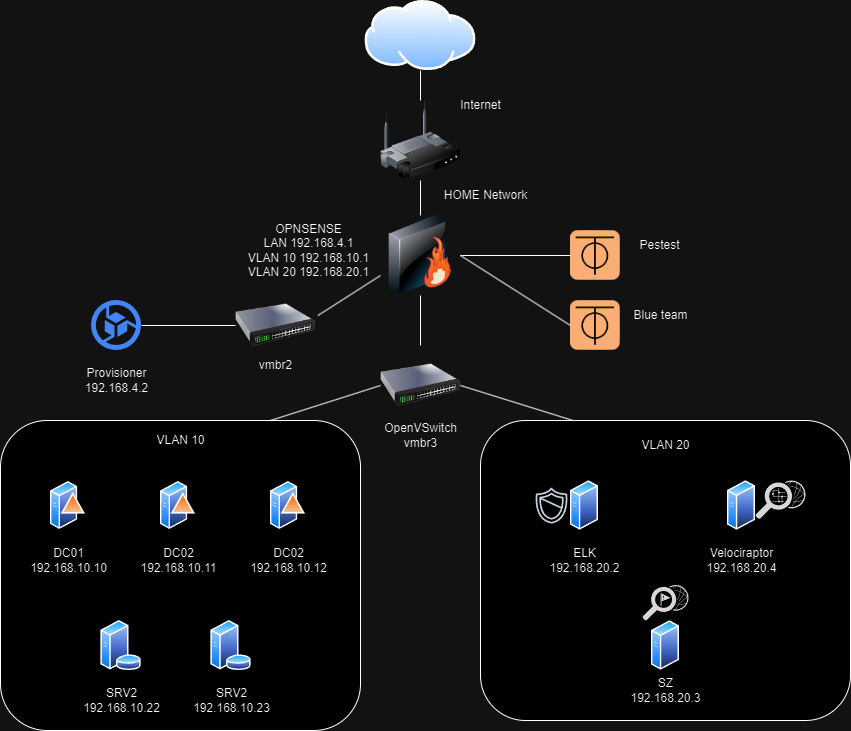

The diagram above was exported from draw.io. Its source (the exported page's mxGraphModel, read from the mxfile embedded in the PNG):
<mxGraphModel dx="794" dy="1851" grid="1" gridSize="10" guides="1" tooltips="1" connect="1" arrows="1" fold="1" page="1" pageScale="1" pageWidth="827" pageHeight="1169" math="0" shadow="0">
  <root>
    <mxCell id="0" />
    <mxCell id="1" parent="0" />
    <mxCell id="yJ0PEVmQbgdGsF2qccwm-16" value="" style="rounded=1;whiteSpace=wrap;html=1;" parent="1" vertex="1">
      <mxGeometry x="580" y="230" width="370" height="300" as="geometry" />
    </mxCell>
    <mxCell id="yJ0PEVmQbgdGsF2qccwm-15" value="" style="rounded=1;whiteSpace=wrap;html=1;" parent="1" vertex="1">
      <mxGeometry x="100" y="230" width="360" height="310" as="geometry" />
    </mxCell>
    <mxCell id="yJ0PEVmQbgdGsF2qccwm-9" value="" style="image;aspect=fixed;perimeter=ellipsePerimeter;html=1;align=center;shadow=0;dashed=0;spacingTop=3;image=img/lib/active_directory/generic_server.svg;" parent="1" vertex="1">
      <mxGeometry x="827" y="290" width="28.000000000000004" height="50" as="geometry" />
    </mxCell>
    <mxCell id="yJ0PEVmQbgdGsF2qccwm-1" value="" style="image;aspect=fixed;perimeter=ellipsePerimeter;html=1;align=center;shadow=0;dashed=0;spacingTop=3;image=img/lib/active_directory/domain_controller.svg;" parent="1" vertex="1">
      <mxGeometry x="150" y="290" width="35" height="50" as="geometry" />
    </mxCell>
    <mxCell id="yJ0PEVmQbgdGsF2qccwm-2" value="" style="image;aspect=fixed;perimeter=ellipsePerimeter;html=1;align=center;shadow=0;dashed=0;spacingTop=3;image=img/lib/active_directory/domain_controller.svg;" parent="1" vertex="1">
      <mxGeometry x="260" y="290" width="35" height="50" as="geometry" />
    </mxCell>
    <mxCell id="yJ0PEVmQbgdGsF2qccwm-3" value="" style="image;aspect=fixed;perimeter=ellipsePerimeter;html=1;align=center;shadow=0;dashed=0;spacingTop=3;image=img/lib/active_directory/domain_controller.svg;" parent="1" vertex="1">
      <mxGeometry x="370" y="290" width="35" height="50" as="geometry" />
    </mxCell>
    <mxCell id="yJ0PEVmQbgdGsF2qccwm-5" value="" style="image;aspect=fixed;perimeter=ellipsePerimeter;html=1;align=center;shadow=0;dashed=0;spacingTop=3;image=img/lib/active_directory/database_server.svg;" parent="1" vertex="1">
      <mxGeometry x="200" y="430" width="41" height="50" as="geometry" />
    </mxCell>
    <mxCell id="yJ0PEVmQbgdGsF2qccwm-6" value="" style="image;aspect=fixed;perimeter=ellipsePerimeter;html=1;align=center;shadow=0;dashed=0;spacingTop=3;image=img/lib/active_directory/database_server.svg;" parent="1" vertex="1">
      <mxGeometry x="310" y="430" width="41" height="50" as="geometry" />
    </mxCell>
    <mxCell id="yJ0PEVmQbgdGsF2qccwm-7" value="" style="image;aspect=fixed;perimeter=ellipsePerimeter;html=1;align=center;shadow=0;dashed=0;spacingTop=3;image=img/lib/active_directory/generic_server.svg;" parent="1" vertex="1">
      <mxGeometry x="670" y="290" width="28.000000000000004" height="50" as="geometry" />
    </mxCell>
    <mxCell id="yJ0PEVmQbgdGsF2qccwm-8" value="" style="verticalLabelPosition=bottom;sketch=0;html=1;fillColor=#282828;strokeColor=none;verticalAlign=top;pointerEvents=1;align=center;shape=mxgraph.cisco_safe.security_icons.ids;" parent="1" vertex="1">
      <mxGeometry x="742" y="394.5" width="46" height="35.5" as="geometry" />
    </mxCell>
    <mxCell id="yJ0PEVmQbgdGsF2qccwm-12" value="" style="image;html=1;image=img/lib/clip_art/networking/Firewall-page1_128x128.png" parent="1" vertex="1">
      <mxGeometry x="480" y="25" width="80" height="80" as="geometry" />
    </mxCell>
    <mxCell id="yJ0PEVmQbgdGsF2qccwm-13" value="" style="image;html=1;image=img/lib/clip_art/networking/Switch_128x128.png" parent="1" vertex="1">
      <mxGeometry x="480" y="155" width="80" height="80" as="geometry" />
    </mxCell>
    <mxCell id="yJ0PEVmQbgdGsF2qccwm-14" value="OPNSENSE&lt;div&gt;LAN 192.168.4.1&lt;/div&gt;&lt;div&gt;VLAN 10 192.168.10.1&lt;br&gt;VLAN 20 192.168.20.1&lt;/div&gt;" style="text;html=1;align=center;verticalAlign=middle;resizable=0;points=[];autosize=1;strokeColor=none;fillColor=none;" parent="1" vertex="1">
      <mxGeometry x="337.5" y="25" width="140" height="70" as="geometry" />
    </mxCell>
    <mxCell id="yJ0PEVmQbgdGsF2qccwm-17" value="OpenVSwitch&lt;br&gt;vmbr3" style="text;html=1;align=center;verticalAlign=middle;resizable=0;points=[];autosize=1;strokeColor=none;fillColor=none;" parent="1" vertex="1">
      <mxGeometry x="470" y="225" width="100" height="40" as="geometry" />
    </mxCell>
    <mxCell id="yJ0PEVmQbgdGsF2qccwm-18" value="DC01&lt;div&gt;192.168.10.10&lt;/div&gt;" style="text;html=1;align=center;verticalAlign=middle;resizable=0;points=[];autosize=1;strokeColor=none;fillColor=none;" parent="1" vertex="1">
      <mxGeometry x="117.5" y="350" width="100" height="40" as="geometry" />
    </mxCell>
    <mxCell id="yJ0PEVmQbgdGsF2qccwm-19" value="DC02&lt;div&gt;192.168.10.11&lt;/div&gt;" style="text;html=1;align=center;verticalAlign=middle;resizable=0;points=[];autosize=1;strokeColor=none;fillColor=none;" parent="1" vertex="1">
      <mxGeometry x="227.5" y="350" width="100" height="40" as="geometry" />
    </mxCell>
    <mxCell id="yJ0PEVmQbgdGsF2qccwm-20" value="DC02&lt;div&gt;192.168.10.12&lt;/div&gt;" style="text;html=1;align=center;verticalAlign=middle;resizable=0;points=[];autosize=1;strokeColor=none;fillColor=none;" parent="1" vertex="1">
      <mxGeometry x="337.5" y="350" width="100" height="40" as="geometry" />
    </mxCell>
    <mxCell id="yJ0PEVmQbgdGsF2qccwm-21" value="SRV2&lt;div&gt;192.168.10.22&lt;/div&gt;" style="text;html=1;align=center;verticalAlign=middle;resizable=0;points=[];autosize=1;strokeColor=none;fillColor=none;" parent="1" vertex="1">
      <mxGeometry x="170.5" y="490" width="100" height="40" as="geometry" />
    </mxCell>
    <mxCell id="yJ0PEVmQbgdGsF2qccwm-22" value="SRV2&lt;div&gt;192.168.10.23&lt;/div&gt;" style="text;html=1;align=center;verticalAlign=middle;resizable=0;points=[];autosize=1;strokeColor=none;fillColor=none;" parent="1" vertex="1">
      <mxGeometry x="280.5" y="490" width="100" height="40" as="geometry" />
    </mxCell>
    <mxCell id="yJ0PEVmQbgdGsF2qccwm-23" value="VLAN 10" style="text;html=1;align=center;verticalAlign=middle;resizable=0;points=[];autosize=1;strokeColor=none;fillColor=none;" parent="1" vertex="1">
      <mxGeometry x="245" y="235" width="70" height="30" as="geometry" />
    </mxCell>
    <mxCell id="yJ0PEVmQbgdGsF2qccwm-24" value="VLAN 20" style="text;html=1;align=center;verticalAlign=middle;resizable=0;points=[];autosize=1;strokeColor=none;fillColor=none;" parent="1" vertex="1">
      <mxGeometry x="730" y="240" width="70" height="30" as="geometry" />
    </mxCell>
    <mxCell id="yJ0PEVmQbgdGsF2qccwm-25" value="" style="image;aspect=fixed;perimeter=ellipsePerimeter;html=1;align=center;shadow=0;dashed=0;spacingTop=3;image=img/lib/active_directory/generic_server.svg;" parent="1" vertex="1">
      <mxGeometry x="751" y="430" width="28.000000000000004" height="50" as="geometry" />
    </mxCell>
    <mxCell id="yJ0PEVmQbgdGsF2qccwm-26" value="" style="sketch=0;outlineConnect=0;fontColor=#232F3E;gradientColor=none;fillColor=#232F3D;strokeColor=none;dashed=0;verticalLabelPosition=bottom;verticalAlign=top;align=center;html=1;fontSize=12;fontStyle=0;aspect=fixed;pointerEvents=1;shape=mxgraph.aws4.shield2;" parent="1" vertex="1">
      <mxGeometry x="632" y="296" width="38" height="38" as="geometry" />
    </mxCell>
    <mxCell id="yJ0PEVmQbgdGsF2qccwm-27" value="" style="verticalLabelPosition=bottom;sketch=0;html=1;fillColor=#282828;strokeColor=none;verticalAlign=top;pointerEvents=1;align=center;shape=mxgraph.cisco_safe.security_icons.inspection_forensics;" parent="1" vertex="1">
      <mxGeometry x="855" y="290" width="50" height="38.5" as="geometry" />
    </mxCell>
    <mxCell id="yJ0PEVmQbgdGsF2qccwm-28" value="&lt;div&gt;ELK&lt;/div&gt;&lt;div&gt;192.168.20.2&lt;/div&gt;" style="text;html=1;align=center;verticalAlign=middle;resizable=0;points=[];autosize=1;strokeColor=none;fillColor=none;" parent="1" vertex="1">
      <mxGeometry x="639" y="350" width="90" height="40" as="geometry" />
    </mxCell>
    <mxCell id="yJ0PEVmQbgdGsF2qccwm-29" value="&lt;div&gt;SZ&lt;/div&gt;&lt;div&gt;192.168.20.3&lt;/div&gt;" style="text;html=1;align=center;verticalAlign=middle;resizable=0;points=[];autosize=1;strokeColor=none;fillColor=none;" parent="1" vertex="1">
      <mxGeometry x="720" y="480" width="90" height="40" as="geometry" />
    </mxCell>
    <mxCell id="yJ0PEVmQbgdGsF2qccwm-30" value="&lt;div&gt;Velociraptor&lt;/div&gt;&lt;div&gt;192.168.20.4&lt;/div&gt;" style="text;html=1;align=center;verticalAlign=middle;resizable=0;points=[];autosize=1;strokeColor=none;fillColor=none;" parent="1" vertex="1">
      <mxGeometry x="796" y="350" width="90" height="40" as="geometry" />
    </mxCell>
    <mxCell id="yJ0PEVmQbgdGsF2qccwm-31" value="" style="endArrow=none;html=1;rounded=0;" parent="1" source="yJ0PEVmQbgdGsF2qccwm-13" target="yJ0PEVmQbgdGsF2qccwm-12" edge="1">
      <mxGeometry width="50" height="50" relative="1" as="geometry">
        <mxPoint x="520" y="220" as="sourcePoint" />
        <mxPoint x="570" y="170" as="targetPoint" />
      </mxGeometry>
    </mxCell>
    <mxCell id="yJ0PEVmQbgdGsF2qccwm-33" value="" style="endArrow=none;html=1;rounded=0;exitX=0.75;exitY=0;exitDx=0;exitDy=0;entryX=0;entryY=0.5;entryDx=0;entryDy=0;" parent="1" source="yJ0PEVmQbgdGsF2qccwm-15" target="yJ0PEVmQbgdGsF2qccwm-13" edge="1">
      <mxGeometry width="50" height="50" relative="1" as="geometry">
        <mxPoint x="405" y="230" as="sourcePoint" />
        <mxPoint x="401" y="180" as="targetPoint" />
      </mxGeometry>
    </mxCell>
    <mxCell id="yJ0PEVmQbgdGsF2qccwm-34" value="" style="endArrow=none;html=1;rounded=0;exitX=1;exitY=0.5;exitDx=0;exitDy=0;entryX=0.25;entryY=0;entryDx=0;entryDy=0;" parent="1" source="yJ0PEVmQbgdGsF2qccwm-13" target="yJ0PEVmQbgdGsF2qccwm-16" edge="1">
      <mxGeometry width="50" height="50" relative="1" as="geometry">
        <mxPoint x="620" y="215" as="sourcePoint" />
        <mxPoint x="720" y="185" as="targetPoint" />
      </mxGeometry>
    </mxCell>
    <mxCell id="yJ0PEVmQbgdGsF2qccwm-35" value="" style="image;html=1;image=img/lib/clip_art/networking/Switch_128x128.png" parent="1" vertex="1">
      <mxGeometry x="335" y="95" width="80" height="80" as="geometry" />
    </mxCell>
    <mxCell id="yJ0PEVmQbgdGsF2qccwm-36" value="" style="endArrow=none;html=1;rounded=0;entryX=0;entryY=0.75;entryDx=0;entryDy=0;exitX=1.031;exitY=0.375;exitDx=0;exitDy=0;exitPerimeter=0;" parent="1" source="yJ0PEVmQbgdGsF2qccwm-35" target="yJ0PEVmQbgdGsF2qccwm-12" edge="1">
      <mxGeometry width="50" height="50" relative="1" as="geometry">
        <mxPoint x="460" y="165" as="sourcePoint" />
        <mxPoint x="460" y="115" as="targetPoint" />
      </mxGeometry>
    </mxCell>
    <mxCell id="yJ0PEVmQbgdGsF2qccwm-37" value="vmbr2" style="text;html=1;align=center;verticalAlign=middle;resizable=0;points=[];autosize=1;strokeColor=none;fillColor=none;" parent="1" vertex="1">
      <mxGeometry x="345" y="160" width="60" height="30" as="geometry" />
    </mxCell>
    <mxCell id="yJ0PEVmQbgdGsF2qccwm-38" value="" style="editableCssRules=.*;html=1;shape=image;verticalLabelPosition=bottom;labelBackgroundColor=#ffffff;verticalAlign=top;aspect=fixed;imageAspect=0;image=data:image/svg+xml,(base64 omitted: 676 chars);" parent="1" vertex="1">
      <mxGeometry x="191" y="110" width="50" height="50" as="geometry" />
    </mxCell>
    <mxCell id="yJ0PEVmQbgdGsF2qccwm-39" value="Provisioner&lt;div&gt;192.168.4.2&lt;/div&gt;" style="text;html=1;align=center;verticalAlign=middle;resizable=0;points=[];autosize=1;strokeColor=none;fillColor=none;" parent="1" vertex="1">
      <mxGeometry x="171" y="170" width="90" height="40" as="geometry" />
    </mxCell>
    <mxCell id="yJ0PEVmQbgdGsF2qccwm-40" value="" style="endArrow=none;html=1;rounded=0;entryX=0;entryY=0.5;entryDx=0;entryDy=0;exitX=1;exitY=0.5;exitDx=0;exitDy=0;" parent="1" source="yJ0PEVmQbgdGsF2qccwm-38" target="yJ0PEVmQbgdGsF2qccwm-35" edge="1">
      <mxGeometry width="50" height="50" relative="1" as="geometry">
        <mxPoint x="261" y="155" as="sourcePoint" />
        <mxPoint x="311" y="120" as="targetPoint" />
      </mxGeometry>
    </mxCell>
    <mxCell id="seiglUkw76Ed7d1sLVAk-1" value="" style="shape=image;verticalLabelPosition=bottom;labelBackgroundColor=default;verticalAlign=top;aspect=fixed;imageAspect=0;image=https://docs.zerotier.com/img/ZeroTierIcon.png;" vertex="1" parent="1">
      <mxGeometry x="670" y="40" width="50" height="50" as="geometry" />
    </mxCell>
    <mxCell id="seiglUkw76Ed7d1sLVAk-2" value="" style="shape=image;verticalLabelPosition=bottom;labelBackgroundColor=default;verticalAlign=top;aspect=fixed;imageAspect=0;image=https://docs.zerotier.com/img/ZeroTierIcon.png;" vertex="1" parent="1">
      <mxGeometry x="670" y="110" width="50" height="50" as="geometry" />
    </mxCell>
    <mxCell id="seiglUkw76Ed7d1sLVAk-3" value="" style="endArrow=none;html=1;rounded=0;exitX=0;exitY=0.5;exitDx=0;exitDy=0;" edge="1" parent="1" source="seiglUkw76Ed7d1sLVAk-1" target="yJ0PEVmQbgdGsF2qccwm-12">
      <mxGeometry width="50" height="50" relative="1" as="geometry">
        <mxPoint x="580" y="140" as="sourcePoint" />
        <mxPoint x="580" y="90" as="targetPoint" />
      </mxGeometry>
    </mxCell>
    <mxCell id="seiglUkw76Ed7d1sLVAk-4" value="" style="endArrow=none;html=1;rounded=0;exitX=0;exitY=0.5;exitDx=0;exitDy=0;entryX=1;entryY=0.5;entryDx=0;entryDy=0;" edge="1" parent="1" source="seiglUkw76Ed7d1sLVAk-2" target="yJ0PEVmQbgdGsF2qccwm-12">
      <mxGeometry width="50" height="50" relative="1" as="geometry">
        <mxPoint x="690" y="110" as="sourcePoint" />
        <mxPoint x="571" y="110" as="targetPoint" />
      </mxGeometry>
    </mxCell>
    <mxCell id="seiglUkw76Ed7d1sLVAk-5" value="Pestest" style="text;html=1;align=center;verticalAlign=middle;resizable=0;points=[];autosize=1;strokeColor=none;fillColor=none;" vertex="1" parent="1">
      <mxGeometry x="729" y="40" width="60" height="30" as="geometry" />
    </mxCell>
    <mxCell id="seiglUkw76Ed7d1sLVAk-6" value="Blue team" style="text;html=1;align=center;verticalAlign=middle;resizable=0;points=[];autosize=1;strokeColor=none;fillColor=none;" vertex="1" parent="1">
      <mxGeometry x="720" y="110" width="80" height="30" as="geometry" />
    </mxCell>
    <mxCell id="seiglUkw76Ed7d1sLVAk-9" value="" style="image;html=1;image=img/lib/clip_art/networking/Wireless_Router_128x128.png" vertex="1" parent="1">
      <mxGeometry x="480" y="-90" width="80" height="80" as="geometry" />
    </mxCell>
    <mxCell id="seiglUkw76Ed7d1sLVAk-11" value="" style="endArrow=none;html=1;rounded=0;exitX=0.5;exitY=1;exitDx=0;exitDy=0;entryX=0.5;entryY=0;entryDx=0;entryDy=0;" edge="1" parent="1" source="seiglUkw76Ed7d1sLVAk-9" target="yJ0PEVmQbgdGsF2qccwm-12">
      <mxGeometry width="50" height="50" relative="1" as="geometry">
        <mxPoint x="680" y="-1" as="sourcePoint" />
        <mxPoint x="570" y="-1" as="targetPoint" />
      </mxGeometry>
    </mxCell>
    <mxCell id="seiglUkw76Ed7d1sLVAk-12" value="" style="endArrow=none;html=1;rounded=0;exitX=0.5;exitY=1;exitDx=0;exitDy=0;entryX=0.5;entryY=0;entryDx=0;entryDy=0;" edge="1" parent="1" source="seiglUkw76Ed7d1sLVAk-13" target="seiglUkw76Ed7d1sLVAk-9">
      <mxGeometry width="50" height="50" relative="1" as="geometry">
        <mxPoint x="516" y="-114" as="sourcePoint" />
        <mxPoint x="510" y="-120" as="targetPoint" />
      </mxGeometry>
    </mxCell>
    <mxCell id="seiglUkw76Ed7d1sLVAk-13" value="" style="image;aspect=fixed;perimeter=ellipsePerimeter;html=1;align=center;shadow=0;dashed=0;spacingTop=3;image=img/lib/active_directory/internet_cloud.svg;" vertex="1" parent="1">
      <mxGeometry x="464.44" y="-190" width="111.11" height="70" as="geometry" />
    </mxCell>
    <mxCell id="seiglUkw76Ed7d1sLVAk-14" value="HOME Network" style="text;html=1;align=center;verticalAlign=middle;resizable=0;points=[];autosize=1;strokeColor=none;fillColor=none;" vertex="1" parent="1">
      <mxGeometry x="530" y="-10" width="110" height="30" as="geometry" />
    </mxCell>
    <mxCell id="seiglUkw76Ed7d1sLVAk-15" value="Internet" style="text;html=1;align=center;verticalAlign=middle;resizable=0;points=[];autosize=1;strokeColor=none;fillColor=none;" vertex="1" parent="1">
      <mxGeometry x="550" y="-100" width="60" height="30" as="geometry" />
    </mxCell>
  </root>
</mxGraphModel>